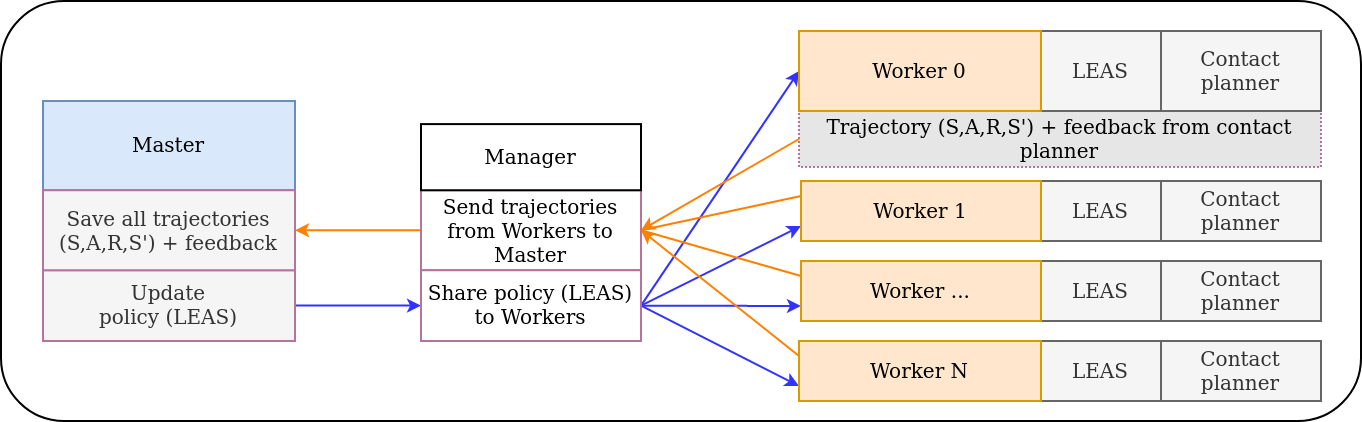

The diagram above was exported from draw.io. Its source (the exported page's mxGraphModel, read from the mxfile embedded in the PNG):
<mxGraphModel dx="2182" dy="793" grid="1" gridSize="10" guides="1" tooltips="1" connect="1" arrows="1" fold="1" page="1" pageScale="1" pageWidth="827" pageHeight="1169" math="0" shadow="0">
  <root>
    <mxCell id="0" />
    <mxCell id="1" parent="0" />
    <mxCell id="J0psoBCBTbbYdcHBgyTN-171" value="" style="rounded=1;whiteSpace=wrap;html=1;fontSize=10;fillColor=none;" vertex="1" parent="1">
      <mxGeometry x="-60" y="110" width="680" height="210" as="geometry" />
    </mxCell>
    <mxCell id="J0psoBCBTbbYdcHBgyTN-172" value="" style="endArrow=classic;html=1;rounded=0;fontSize=10;fontColor=#000000;endSize=4;strokeColor=#3333FF;strokeWidth=1;exitX=1;exitY=0.5;exitDx=0;exitDy=0;entryX=0;entryY=0.5;entryDx=0;entryDy=0;" edge="1" parent="1" source="J0psoBCBTbbYdcHBgyTN-180" target="J0psoBCBTbbYdcHBgyTN-200">
      <mxGeometry width="50" height="50" relative="1" as="geometry">
        <mxPoint x="86" y="236.91499999999996" as="sourcePoint" />
        <mxPoint x="149" y="237" as="targetPoint" />
      </mxGeometry>
    </mxCell>
    <mxCell id="J0psoBCBTbbYdcHBgyTN-173" value="" style="endArrow=classic;html=1;rounded=0;fontSize=10;fontColor=#000000;endSize=4;strokeColor=#FF8000;strokeWidth=1;exitX=0;exitY=0.5;exitDx=0;exitDy=0;entryX=1;entryY=0.5;entryDx=0;entryDy=0;" edge="1" parent="1" source="J0psoBCBTbbYdcHBgyTN-199" target="J0psoBCBTbbYdcHBgyTN-182">
      <mxGeometry width="50" height="50" relative="1" as="geometry">
        <mxPoint x="150" y="195.9675000000001" as="sourcePoint" />
        <mxPoint x="88" y="196" as="targetPoint" />
      </mxGeometry>
    </mxCell>
    <mxCell id="J0psoBCBTbbYdcHBgyTN-174" value="&lt;font style=&quot;font-size: 10px;&quot;&gt;Trajectory (S,A,R,S') + feedback from contact planner&lt;/font&gt;" style="rounded=0;whiteSpace=wrap;html=1;dashed=1;dashPattern=1 1;fontSize=10;fontColor=#000000;strokeColor=#B5739D;fillColor=#E6E6E6;" vertex="1" parent="1">
      <mxGeometry x="339" y="165" width="261" height="28" as="geometry" />
    </mxCell>
    <mxCell id="J0psoBCBTbbYdcHBgyTN-175" value="" style="endArrow=classic;html=1;rounded=0;fontSize=10;fontColor=#000000;endSize=4;strokeColor=#3333FF;strokeWidth=1;exitX=1;exitY=0.5;exitDx=0;exitDy=0;entryX=0;entryY=0.75;entryDx=0;entryDy=0;" edge="1" parent="1" source="J0psoBCBTbbYdcHBgyTN-200" target="J0psoBCBTbbYdcHBgyTN-198">
      <mxGeometry width="50" height="50" relative="1" as="geometry">
        <mxPoint x="97" y="315.76923076923083" as="sourcePoint" />
        <mxPoint x="162" y="244.03384615384607" as="targetPoint" />
      </mxGeometry>
    </mxCell>
    <mxCell id="J0psoBCBTbbYdcHBgyTN-176" value="" style="endArrow=classic;html=1;rounded=0;fontSize=10;fontColor=#000000;endSize=4;strokeColor=#3333FF;strokeWidth=1;exitX=1;exitY=0.5;exitDx=0;exitDy=0;entryX=0;entryY=0.75;entryDx=0;entryDy=0;" edge="1" parent="1" source="J0psoBCBTbbYdcHBgyTN-200" target="J0psoBCBTbbYdcHBgyTN-195">
      <mxGeometry width="50" height="50" relative="1" as="geometry">
        <mxPoint x="288" y="244.03384615384607" as="sourcePoint" />
        <mxPoint x="349" y="312.49740414567543" as="targetPoint" />
      </mxGeometry>
    </mxCell>
    <mxCell id="J0psoBCBTbbYdcHBgyTN-177" value="" style="endArrow=classic;html=1;rounded=0;fontSize=10;fontColor=#000000;endSize=4;strokeColor=#3333FF;strokeWidth=1;exitX=1;exitY=0.5;exitDx=0;exitDy=0;entryX=0;entryY=0.75;entryDx=0;entryDy=0;" edge="1" parent="1" source="J0psoBCBTbbYdcHBgyTN-200" target="J0psoBCBTbbYdcHBgyTN-192">
      <mxGeometry width="50" height="50" relative="1" as="geometry">
        <mxPoint x="288" y="244.03384615384607" as="sourcePoint" />
        <mxPoint x="350" y="272.49740414567543" as="targetPoint" />
      </mxGeometry>
    </mxCell>
    <mxCell id="J0psoBCBTbbYdcHBgyTN-178" value="" style="endArrow=classic;html=1;rounded=0;fontSize=10;fontColor=#000000;endSize=4;strokeColor=#3333FF;strokeWidth=1;exitX=1;exitY=0.5;exitDx=0;exitDy=0;entryX=0;entryY=0.5;entryDx=0;entryDy=0;" edge="1" parent="1" source="J0psoBCBTbbYdcHBgyTN-200" target="J0psoBCBTbbYdcHBgyTN-185">
      <mxGeometry width="50" height="50" relative="1" as="geometry">
        <mxPoint x="288" y="244.03384615384607" as="sourcePoint" />
        <mxPoint x="350" y="232.49740414567543" as="targetPoint" />
      </mxGeometry>
    </mxCell>
    <mxCell id="J0psoBCBTbbYdcHBgyTN-179" value="" style="group;fontSize=10;" vertex="1" connectable="0" parent="1">
      <mxGeometry x="-39" y="160" width="126" height="120" as="geometry" />
    </mxCell>
    <mxCell id="J0psoBCBTbbYdcHBgyTN-180" value="&lt;div style=&quot;font-size: 10px;&quot;&gt;Update &lt;br style=&quot;font-size: 10px;&quot;&gt;&lt;/div&gt;&lt;div style=&quot;font-size: 10px;&quot;&gt;policy (LEAS)&lt;/div&gt;" style="rounded=0;whiteSpace=wrap;html=1;fontSize=10;fillColor=#f5f5f5;fontColor=#333333;strokeColor=#B5739D;" vertex="1" parent="J0psoBCBTbbYdcHBgyTN-179">
      <mxGeometry y="84.62" width="126" height="35.38" as="geometry" />
    </mxCell>
    <mxCell id="J0psoBCBTbbYdcHBgyTN-181" value="Master" style="rounded=0;whiteSpace=wrap;html=1;fontSize=10;fillColor=#dae8fc;strokeColor=#6c8ebf;" vertex="1" parent="J0psoBCBTbbYdcHBgyTN-179">
      <mxGeometry width="126" height="44.62" as="geometry" />
    </mxCell>
    <mxCell id="J0psoBCBTbbYdcHBgyTN-182" value="&lt;div style=&quot;font-size: 10px;&quot;&gt;Save all trajectories&lt;/div&gt;&lt;div style=&quot;font-size: 10px;&quot;&gt;(S,A,R,S') + feedback&lt;br style=&quot;font-size: 10px;&quot;&gt;&lt;/div&gt;" style="rounded=0;whiteSpace=wrap;html=1;fontSize=10;fillColor=#f5f5f5;fontColor=#333333;strokeColor=#B5739D;" vertex="1" parent="J0psoBCBTbbYdcHBgyTN-179">
      <mxGeometry y="44.620000000000005" width="126" height="40" as="geometry" />
    </mxCell>
    <mxCell id="J0psoBCBTbbYdcHBgyTN-183" value="LEAS" style="rounded=0;whiteSpace=wrap;html=1;fontSize=10;fillColor=#f5f5f5;strokeColor=#666666;fontColor=#333333;" vertex="1" parent="1">
      <mxGeometry x="460" y="125" width="60" height="40" as="geometry" />
    </mxCell>
    <mxCell id="J0psoBCBTbbYdcHBgyTN-184" value="Contact planner" style="rounded=0;whiteSpace=wrap;html=1;fontSize=10;fillColor=#f5f5f5;fontColor=#333333;strokeColor=#666666;" vertex="1" parent="1">
      <mxGeometry x="520" y="125" width="80" height="40" as="geometry" />
    </mxCell>
    <mxCell id="J0psoBCBTbbYdcHBgyTN-185" value="Worker 0" style="rounded=0;whiteSpace=wrap;html=1;fontSize=10;fillColor=#ffe6cc;strokeColor=#d79b00;" vertex="1" parent="1">
      <mxGeometry x="339" y="125" width="121" height="40" as="geometry" />
    </mxCell>
    <mxCell id="J0psoBCBTbbYdcHBgyTN-186" value="" style="endArrow=classic;html=1;rounded=0;fontSize=10;fontColor=#000000;endSize=4;strokeColor=#FF8000;strokeWidth=1;exitX=0;exitY=0.5;exitDx=0;exitDy=0;endFill=1;entryX=1;entryY=0.5;entryDx=0;entryDy=0;" edge="1" parent="1" source="J0psoBCBTbbYdcHBgyTN-174" target="J0psoBCBTbbYdcHBgyTN-199">
      <mxGeometry width="50" height="50" relative="1" as="geometry">
        <mxPoint x="252" y="164.316923076923" as="sourcePoint" />
        <mxPoint x="190" y="164.36" as="targetPoint" />
      </mxGeometry>
    </mxCell>
    <mxCell id="J0psoBCBTbbYdcHBgyTN-187" value="" style="endArrow=none;html=1;rounded=0;fontSize=10;fontColor=#000000;endSize=4;strokeColor=#FF8000;strokeWidth=1;exitX=0;exitY=0.25;exitDx=0;exitDy=0;entryX=1;entryY=0.5;entryDx=0;entryDy=0;endFill=0;" edge="1" parent="1" source="J0psoBCBTbbYdcHBgyTN-192" target="J0psoBCBTbbYdcHBgyTN-199">
      <mxGeometry width="50" height="50" relative="1" as="geometry">
        <mxPoint x="349" y="187.31000000000006" as="sourcePoint" />
        <mxPoint x="287.9999999999998" y="205.95692307692298" as="targetPoint" />
      </mxGeometry>
    </mxCell>
    <mxCell id="J0psoBCBTbbYdcHBgyTN-188" value="" style="endArrow=none;html=1;rounded=0;fontSize=10;fontColor=#000000;endSize=4;strokeColor=#FF8000;strokeWidth=1;exitX=0;exitY=0.25;exitDx=0;exitDy=0;entryX=1;entryY=0.5;entryDx=0;entryDy=0;endFill=0;" edge="1" parent="1" source="J0psoBCBTbbYdcHBgyTN-195" target="J0psoBCBTbbYdcHBgyTN-199">
      <mxGeometry width="50" height="50" relative="1" as="geometry">
        <mxPoint x="350" y="217.49913471522518" as="sourcePoint" />
        <mxPoint x="287.9999999999998" y="205.95692307692298" as="targetPoint" />
      </mxGeometry>
    </mxCell>
    <mxCell id="J0psoBCBTbbYdcHBgyTN-189" value="" style="endArrow=classic;html=1;rounded=0;fontSize=10;fontColor=#000000;endSize=4;strokeColor=#FF8000;strokeWidth=1;exitX=0;exitY=0.25;exitDx=0;exitDy=0;entryX=1;entryY=0.5;entryDx=0;entryDy=0;endFill=1;" edge="1" parent="1" source="J0psoBCBTbbYdcHBgyTN-198" target="J0psoBCBTbbYdcHBgyTN-199">
      <mxGeometry width="50" height="50" relative="1" as="geometry">
        <mxPoint x="350" y="257.4991347152252" as="sourcePoint" />
        <mxPoint x="287.9999999999998" y="205.95692307692298" as="targetPoint" />
      </mxGeometry>
    </mxCell>
    <mxCell id="J0psoBCBTbbYdcHBgyTN-190" value="LEAS" style="rounded=0;whiteSpace=wrap;html=1;fontSize=10;fillColor=#f5f5f5;strokeColor=#666666;fontColor=#333333;" vertex="1" parent="1">
      <mxGeometry x="460" y="200" width="60" height="30" as="geometry" />
    </mxCell>
    <mxCell id="J0psoBCBTbbYdcHBgyTN-191" value="Contact planner" style="rounded=0;whiteSpace=wrap;html=1;fontSize=10;fillColor=#f5f5f5;fontColor=#333333;strokeColor=#666666;" vertex="1" parent="1">
      <mxGeometry x="520" y="200" width="80" height="30" as="geometry" />
    </mxCell>
    <mxCell id="J0psoBCBTbbYdcHBgyTN-192" value="&lt;div style=&quot;font-size: 10px;&quot;&gt;Worker 1&lt;/div&gt;" style="rounded=0;whiteSpace=wrap;html=1;fontSize=10;fillColor=#ffe6cc;strokeColor=#d79b00;" vertex="1" parent="1">
      <mxGeometry x="340" y="200" width="120" height="30" as="geometry" />
    </mxCell>
    <mxCell id="J0psoBCBTbbYdcHBgyTN-193" value="LEAS" style="rounded=0;whiteSpace=wrap;html=1;fontSize=10;fillColor=#f5f5f5;strokeColor=#666666;fontColor=#333333;" vertex="1" parent="1">
      <mxGeometry x="460" y="240" width="60" height="30" as="geometry" />
    </mxCell>
    <mxCell id="J0psoBCBTbbYdcHBgyTN-194" value="Contact planner" style="rounded=0;whiteSpace=wrap;html=1;fontSize=10;fillColor=#f5f5f5;fontColor=#333333;strokeColor=#666666;" vertex="1" parent="1">
      <mxGeometry x="520" y="240" width="80" height="30" as="geometry" />
    </mxCell>
    <mxCell id="J0psoBCBTbbYdcHBgyTN-195" value="&lt;div style=&quot;font-size: 10px;&quot;&gt;Worker ...&lt;br style=&quot;font-size: 10px;&quot;&gt;&lt;/div&gt;" style="rounded=0;whiteSpace=wrap;html=1;fontSize=10;fillColor=#ffe6cc;strokeColor=#d79b00;" vertex="1" parent="1">
      <mxGeometry x="340" y="240" width="120" height="30" as="geometry" />
    </mxCell>
    <mxCell id="J0psoBCBTbbYdcHBgyTN-196" value="LEAS" style="rounded=0;whiteSpace=wrap;html=1;fontSize=10;fillColor=#f5f5f5;strokeColor=#666666;fontColor=#333333;" vertex="1" parent="1">
      <mxGeometry x="460" y="280" width="60" height="30" as="geometry" />
    </mxCell>
    <mxCell id="J0psoBCBTbbYdcHBgyTN-197" value="Contact planner" style="rounded=0;whiteSpace=wrap;html=1;fontSize=10;fillColor=#f5f5f5;fontColor=#333333;strokeColor=#666666;" vertex="1" parent="1">
      <mxGeometry x="520" y="280" width="80" height="30" as="geometry" />
    </mxCell>
    <mxCell id="J0psoBCBTbbYdcHBgyTN-198" value="Worker N" style="rounded=0;whiteSpace=wrap;html=1;fontSize=10;fillColor=#ffe6cc;strokeColor=#d79b00;" vertex="1" parent="1">
      <mxGeometry x="339" y="280" width="121" height="30" as="geometry" />
    </mxCell>
    <mxCell id="J0psoBCBTbbYdcHBgyTN-199" value="Send trajectories from Workers to Master" style="rounded=0;whiteSpace=wrap;html=1;fontSize=10;fontColor=#000000;strokeColor=#B5739D;fillColor=default;" vertex="1" parent="1">
      <mxGeometry x="150" y="204.62" width="110" height="40" as="geometry" />
    </mxCell>
    <mxCell id="J0psoBCBTbbYdcHBgyTN-200" value="&lt;div style=&quot;font-size: 10px;&quot; align=&quot;center&quot;&gt;Share policy (LEAS)&lt;br style=&quot;font-size: 10px;&quot;&gt;&lt;/div&gt;&lt;div style=&quot;font-size: 10px;&quot; align=&quot;center&quot;&gt;to Workers&lt;/div&gt;" style="rounded=0;whiteSpace=wrap;html=1;fontSize=10;fontColor=#000000;strokeColor=#B5739D;fillColor=default;align=center;" vertex="1" parent="1">
      <mxGeometry x="150" y="244.62" width="110" height="35.38" as="geometry" />
    </mxCell>
    <mxCell id="J0psoBCBTbbYdcHBgyTN-201" value="&lt;div style=&quot;font-size: 10px;&quot; align=&quot;center&quot;&gt;Manager&lt;/div&gt;" style="rounded=0;whiteSpace=wrap;html=1;fontSize=10;align=center;" vertex="1" parent="1">
      <mxGeometry x="150" y="171.55" width="110" height="33.07" as="geometry" />
    </mxCell>
  </root>
</mxGraphModel>